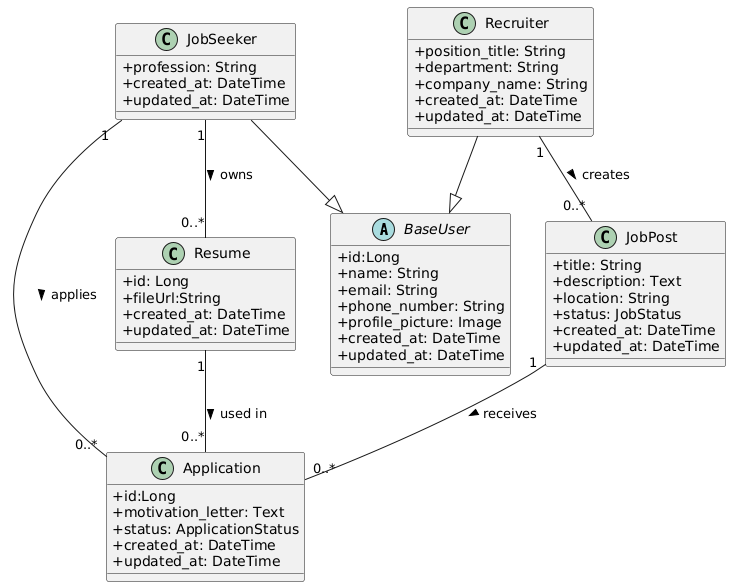

The diagram above was rendered by PlantUML. Its source (embedded in the PNG):
@startuml
skinparam classAttributeIconSize 0
skinparam packageStyle rectangle
skinparam defaultTextAlignment center

' ---------------------
' Base Abstract User
' ---------------------
abstract class BaseUser {
    +id:Long
    +name: String
    +email: String
    +phone_number: String
    +profile_picture: Image
    +created_at: DateTime
    +updated_at: DateTime
}

' ---------------------
' JobSeeker
' ---------------------
class JobSeeker {
    +profession: String
      +created_at: DateTime
    +updated_at: DateTime
}

JobSeeker --|> BaseUser

' ---------------------
' Recruiter
' ---------------------
class Recruiter {
    +position_title: String
    +department: String
    +company_name: String
    +created_at: DateTime
    +updated_at: DateTime
}

Recruiter --|> BaseUser

' ---------------------
' JobPost
' ---------------------
class JobPost {
    +title: String
    +description: Text
    +location: String
    +status: JobStatus
    +created_at: DateTime
    +updated_at: DateTime
}

' Recruiter (1) --> (many) JobPost
Recruiter "1" -- "0..*" JobPost : creates >

' ---------------------
' Resume
' ---------------------
class Resume {
    +id: Long
    +fileUrl:String
    +created_at: DateTime
    +updated_at: DateTime
}

' JobSeeker (1) --> (many) Resume
JobSeeker "1" -- "0..*" Resume : owns >

' ---------------------
' Application
' ---------------------
class Application {
    +id:Long
    +motivation_letter: Text
    +status: ApplicationStatus
    +created_at: DateTime
    +updated_at: DateTime
}

' JobSeeker (1) --> (many) Application
JobSeeker "1" -- "0..*" Application : applies >

' JobPost (1) --> (many) Application
JobPost "1" -- "0..*" Application : receives >

' Resume (1) --> (many) Application
Resume "1" -- "0..*" Application : used in >

' ---------------------
' ENUMS (as notes)
' ---------------------
@enduml